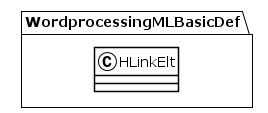

The diagram above was rendered by PlantUML. Its source (embedded in the PNG):
@startuml
!theme plain
package WordprocessingMLBasicDef {
class HLinkElt {
}
}
@enduml